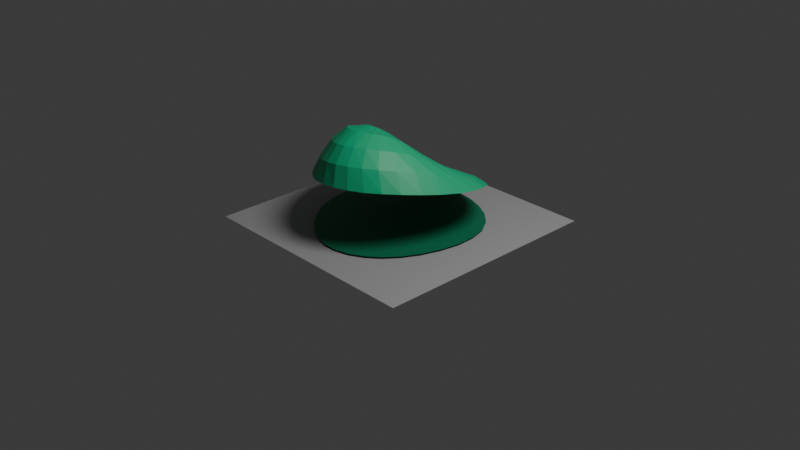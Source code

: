 # Source: 11_Projection_of_curved_surface.blend  (saved by Blender 4.2.66; exported with 4.5.12 LTS)
import bpy
from mathutils import Matrix  # noqa: F401  (used for matrix-valued properties, if any)

bpy.ops.wm.read_factory_settings(use_empty=True)
scene = bpy.context.scene
scene.name = 'Scene'

# ---- collections
col_collection = bpy.data.collections.new('Collection'); scene.collection.children.link(col_collection)

# ---- materials (node trees are filled in below, after node groups)
mat_material_002 = bpy.data.materials.new('Material.002')
mat_material_003 = bpy.data.materials.new('Material.003')
mat_material_001 = bpy.data.materials.new('Material.001')

# ---- material node trees
mat_material_002.use_nodes = True; mat_material_002.node_tree.nodes.clear()
_N = mat_material_002.node_tree.nodes; _L = mat_material_002.node_tree.links
n0 = _N.new('ShaderNodeBsdfPrincipled'); n0.name = 'Principled BSDF'; n0.location = (10, 300)
n0.inputs[0].default_value = (0.005181, 0.4852, 0.2195, 1.0)
n1 = _N.new('ShaderNodeOutputMaterial'); n1.name = 'Material Output'; n1.location = (300, 300)
_L.new(n0.outputs[0], n1.inputs[0])
n1.is_active_output = True
mat_material_003.use_nodes = True; mat_material_003.node_tree.nodes.clear()
_N = mat_material_003.node_tree.nodes; _L = mat_material_003.node_tree.links
n0 = _N.new('ShaderNodeBsdfPrincipled'); n0.name = 'Principled BSDF'; n0.location = (10, 300)
n0.inputs[0].default_value = (0.3773, 0.3773, 0.3773, 1.0)
n1 = _N.new('ShaderNodeOutputMaterial'); n1.name = 'Material Output'; n1.location = (300, 300)
_L.new(n0.outputs[0], n1.inputs[0])
n1.is_active_output = True
mat_material_001.use_nodes = True; mat_material_001.node_tree.nodes.clear()
_N = mat_material_001.node_tree.nodes; _L = mat_material_001.node_tree.links
n0 = _N.new('ShaderNodeBsdfPrincipled'); n0.name = 'Principled BSDF'; n0.location = (10, 300)
n0.inputs[0].default_value = (0.003676, 0.1779, 0.08438, 1.0)
n1 = _N.new('ShaderNodeOutputMaterial'); n1.name = 'Material Output'; n1.location = (300, 300)
_L.new(n0.outputs[0], n1.inputs[0])
n1.is_active_output = True

# ---- world
world_world = bpy.data.worlds.new('World'); scene.world = world_world
world_world.use_nodes = True; world_world.node_tree.nodes.clear()
_N = world_world.node_tree.nodes; _L = world_world.node_tree.links
n0 = _N.new('ShaderNodeOutputWorld'); n0.name = 'World Output'; n0.location = (300, 300)
n1 = _N.new('ShaderNodeBackground'); n1.name = 'Background'; n1.location = (10, 300)
n1.inputs[0].default_value = (0.05088, 0.05088, 0.05088, 1.0)
_L.new(n1.outputs[0], n0.inputs[0])
n0.is_active_output = True
world_world.color = (0.05088, 0.05088, 0.05088)
world_world.sun_shadow_jitter_overblur = 0.0

# ---- cameras
cam_camera = bpy.data.cameras.new('Camera')
cam_camera.clip_end = 100.0
cam_camera.ortho_scale = 7.314

# ---- lights
light_light = bpy.data.lights.new('Light', 'POINT')
light_light.energy = 1000.0
light_light.shadow_soft_size = 1.168

# ---- meshes
me_sphere = bpy.data.meshes.new('Sphere')
me_sphere.from_pydata([(-0.2049, 0.6131, 0.3254), (-0.1582, 0.8513, 0.1918), (-0.1552, 0.2146, 0.5996), (-0.128, 0.4443, 0.4293), (-0.0823, 0.625, 0.3313), (-0.03293, 0.7628, 0.261), (0.02378, 0.8596, 0.2074), (-0.1141, 0.2039, 0.6129), (-0.04587, 0.4285, 0.4489), (0.04684, 0.6127, 0.3647), (0.1312, 0.746, 0.303), (0.2108, 0.8342, 0.2502), (-0.07443, 0.1832, 0.6349), (0.0325, 0.3929, 0.4823), (0.1714, 0.5716, 0.4179), (0.2881, 0.6956, 0.3612), (0.3885, 0.7715, 0.3078), (-0.03668, 0.1544, 0.6652), (0.1043, 0.3405, 0.5269), (0.2844, 0.505, 0.4832), (0.4307, 0.6174, 0.427), (0.5484, 0.6775, 0.3708), (-0.002505, 0.1184, 0.7027), (0.1666, 0.2727, 0.5824), (0.3675, 0.4103, 0.5358), (0.5495, 0.5106, 0.4963), (0.6811, 0.5547, 0.4304), (-0.1381, -0.04095, 0.8619), (0.02664, 0.07527, 0.7476), (0.217, 0.189, 0.6507), (0.4289, 0.2884, 0.603), (0.6284, 0.3683, 0.5579), (0.7769, 0.4017, 0.4828), (0.04954, 0.02675, 0.7979), (0.2542, 0.09355, 0.7304), (0.4694, 0.147, 0.6867), (0.6714, 0.1994, 0.6218), (0.8245, 0.2195, 0.5208), (0.06512, -0.02505, 0.8507), (0.2769, -0.008997, 0.8166), (0.4899, 0.001246, 0.7751), (0.6838, 0.01652, 0.6925), (0.8309, 0.01982, 0.5575), (0.07256, -0.07778, 0.903), (0.2831, -0.1136, 0.9014), (0.4862, -0.1449, 0.8579), (0.6624, -0.1711, 0.7579), (0.7948, -0.1917, 0.5964), (0.07023, -0.1293, 0.9492), (0.2708, -0.2153, 0.9758), (0.4549, -0.2864, 0.9235), (0.6028, -0.3546, 0.8063), (0.7282, -0.3931, 0.6336), (0.05928, -0.177, 0.9888), (0.2398, -0.309, 1.032), (0.3934, -0.4206, 0.9663), (0.5189, -0.5199, 0.8422), (0.6374, -0.5679, 0.6608), (0.04058, -0.2184, 1.02), (0.1915, -0.3897, 1.067), (0.3099, -0.5399, 0.994), (0.4185, -0.6565, 0.8662), (0.5257, -0.7116, 0.6768), (0.01526, -0.2518, 1.043), (0.1311, -0.4527, 1.083), (0.2186, -0.6284, 1.008), (0.307, -0.7563, 0.8746), (0.3979, -0.8186, 0.6803), (-0.01522, -0.2757, 1.057), (0.06239, -0.4984, 1.089), (0.12, -0.689, 1.012), (0.1836, -0.8256, 0.8766), (0.2542, -0.8955, 0.6803), (-0.04969, -0.291, 1.065), (-0.009978, -0.5252, 1.09), (0.0174, -0.7205, 1.009), (0.05477, -0.8588, 0.8692), (0.1018, -0.9355, 0.6732), (-0.08649, -0.2967, 1.067), (-0.0818, -0.5299, 1.084), (-0.08337, -0.718, 0.9941), (-0.07343, -0.853, 0.8502), (-0.05157, -0.934, 0.656), (-0.1239, -0.2918, 1.062), (-0.1511, -0.5142, 1.074), (-0.1802, -0.6858, 0.9716), (-0.1979, -0.8128, 0.824), (-0.2017, -0.894, 0.6325), (-0.1606, -0.2769, 1.05), (-0.2159, -0.4801, 1.06), (-0.2709, -0.628, 0.9452), (-0.3156, -0.7428, 0.7948), (-0.3447, -0.8208, 0.6071), (-0.1957, -0.2531, 1.032), (-0.2752, -0.43, 1.042), (-0.3573, -0.5578, 0.9262), (-0.4233, -0.6485, 0.7665), (-0.4765, -0.7204, 0.584), (-0.2285, -0.2211, 1.007), (-0.329, -0.3665, 1.017), (-0.432, -0.4698, 0.9077), (-0.5193, -0.5384, 0.7448), (-0.5936, -0.5992, 0.5666), (-0.258, -0.1824, 0.9753), (-0.377, -0.2924, 0.9822), (-0.4931, -0.3677, 0.8886), (-0.6003, -0.4175, 0.7312), (-0.6927, -0.4646, 0.5581), (-0.2837, -0.139, 0.938), (-0.4185, -0.2114, 0.9376), (-0.5438, -0.2569, 0.8591), (-0.6603, -0.2845, 0.7207), (-0.7682, -0.3183, 0.5556), (-0.3048, -0.09264, 0.8958), (-0.4525, -0.1262, 0.8829), (-0.5834, -0.1414, 0.8171), (-0.7011, -0.1456, 0.7054), (-0.8155, -0.1622, 0.5556), (-0.3205, -0.04478, 0.8499), (-0.4775, -0.03935, 0.8192), (-0.6103, -0.02449, 0.7629), (-0.7249, -0.006691, 0.6782), (-0.8319, -0.0001082, 0.5548), (-0.3301, 0.00302, 0.8019), (-0.4921, 0.04658, 0.7489), (-0.6227, 0.09051, 0.6981), (-0.73, 0.1289, 0.6386), (-0.8232, 0.1601, 0.5413), (-0.3328, 0.04928, 0.7538), (-0.4946, 0.1293, 0.6754), (-0.6188, 0.2007, 0.6261), (-0.7152, 0.2583, 0.5869), (-0.794, 0.3111, 0.5078), (-0.3281, 0.0926, 0.7078), (-0.4833, 0.2068, 0.6033), (-0.5965, 0.3033, 0.5521), (-0.6803, 0.3787, 0.5232), (-0.7498, 0.4459, 0.447), (-0.3157, 0.1304, 0.6687), (-0.457, 0.277, 0.5377), (-0.5538, 0.3958, 0.4831), (-0.6342, 0.484, 0.4349), (-0.6859, 0.5636, 0.3708), (-0.2957, 0.1626, 0.6364), (-0.4153, 0.3367, 0.4858), (-0.4935, 0.4747, 0.4193), (-0.5649, 0.5739, 0.351), (-0.598, 0.6631, 0.2929), (-0.2685, 0.188, 0.6124), (-0.3582, 0.3854, 0.4495), (-0.4181, 0.5371, 0.3618), (-0.4679, 0.6475, 0.2872), (-0.4793, 0.7475, 0.2305), (-0.235, 0.2058, 0.5978), (-0.2868, 0.4214, 0.4319), (-0.3184, 0.584, 0.3348), (-0.3373, 0.7103, 0.2576), (-0.3267, 0.8129, 0.203), (-0.1966, 0.2149, 0.5935), (-0.2086, 0.4417, 0.4254), (-0.1911, 0.7499, 0.2467)], [], [(158, 27, 2), (159, 158, 2, 3), (0, 159, 3, 4), (160, 0, 4, 5), (1, 160, 5, 6), (2, 27, 7), (3, 2, 7, 8), (4, 3, 8, 9), (5, 4, 9, 10), (6, 5, 10, 11), (10, 9, 14, 15), (11, 10, 15, 16), (7, 27, 12), (8, 7, 12, 13), (9, 8, 13, 14), (12, 27, 17), (13, 12, 17, 18), (14, 13, 18, 19), (15, 14, 19, 20), (16, 15, 20, 21), (21, 20, 25, 26), (17, 27, 22), (18, 17, 22, 23), (19, 18, 23, 24), (20, 19, 24, 25), (22, 27, 28), (23, 22, 28, 29), (24, 23, 29, 30), (25, 24, 30, 31), (26, 25, 31, 32), (32, 31, 36, 37), (28, 27, 33), (29, 28, 33, 34), (30, 29, 34, 35), (31, 30, 35, 36), (34, 33, 38, 39), (35, 34, 39, 40), (36, 35, 40, 41), (37, 36, 41, 42), (33, 27, 38), (38, 27, 43), (39, 38, 43, 44), (40, 39, 44, 45), (41, 40, 45, 46), (42, 41, 46, 47), (45, 44, 49, 50), (46, 45, 50, 51), (47, 46, 51, 52), (43, 27, 48), (44, 43, 48, 49), (48, 27, 53), (49, 48, 53, 54), (50, 49, 54, 55), (51, 50, 55, 56), (52, 51, 56, 57), (55, 54, 59, 60), (56, 55, 60, 61), (57, 56, 61, 62), (53, 27, 58), (54, 53, 58, 59), (58, 27, 63), (59, 58, 63, 64), (60, 59, 64, 65), (61, 60, 65, 66), (62, 61, 66, 67), (66, 65, 70, 71), (67, 66, 71, 72), (63, 27, 68), (64, 63, 68, 69), (65, 64, 69, 70), (68, 27, 73), (69, 68, 73, 74), (70, 69, 74, 75), (71, 70, 75, 76), (72, 71, 76, 77), (76, 75, 80, 81), (77, 76, 81, 82), (73, 27, 78), (74, 73, 78, 79), (75, 74, 79, 80), (78, 27, 83), (79, 78, 83, 84), (80, 79, 84, 85), (81, 80, 85, 86), (82, 81, 86, 87), (87, 86, 91, 92), (83, 27, 88), (84, 83, 88, 89), (85, 84, 89, 90), (86, 85, 90, 91), (89, 88, 93, 94), (90, 89, 94, 95), (91, 90, 95, 96), (92, 91, 96, 97), (88, 27, 93), (93, 27, 98), (94, 93, 98, 99), (95, 94, 99, 100), (96, 95, 100, 101), (97, 96, 101, 102), (99, 98, 103, 104), (100, 99, 104, 105), (101, 100, 105, 106), (102, 101, 106, 107), (98, 27, 103), (103, 27, 108), (104, 103, 108, 109), (105, 104, 109, 110), (106, 105, 110, 111), (107, 106, 111, 112), (110, 109, 114, 115), (111, 110, 115, 116), (112, 111, 116, 117), (108, 27, 113), (109, 108, 113, 114), (113, 27, 118), (114, 113, 118, 119), (115, 114, 119, 120), (116, 115, 120, 121), (117, 116, 121, 122), (120, 119, 124, 125), (121, 120, 125, 126), (122, 121, 126, 127), (118, 27, 123), (119, 118, 123, 124), (123, 27, 128), (124, 123, 128, 129), (125, 124, 129, 130), (126, 125, 130, 131), (127, 126, 131, 132), (131, 130, 135, 136), (132, 131, 136, 137), (128, 27, 133), (129, 128, 133, 134), (130, 129, 134, 135), (133, 27, 138), (134, 133, 138, 139), (135, 134, 139, 140), (136, 135, 140, 141), (137, 136, 141, 142), (142, 141, 146, 147), (138, 27, 143), (139, 138, 143, 144), (140, 139, 144, 145), (141, 140, 145, 146), (143, 27, 148), (144, 143, 148, 149), (145, 144, 149, 150), (146, 145, 150, 151), (147, 146, 151, 152), (152, 151, 156, 157), (148, 27, 153), (149, 148, 153, 154), (150, 149, 154, 155), (151, 150, 155, 156), (154, 153, 158, 159), (155, 154, 159, 0), (156, 155, 0, 160), (157, 156, 160, 1), (153, 27, 158)])
_uv = me_sphere.uv_layers.new(name='UVMap')
_uv.uv.foreach_set('vector', [0.75, 0.9375, 0.7344, 1.0, 0.7188, 0.9375, 0.75, 0.875, 0.75, 0.9375, 0.7188, 0.9375, 0.7188, 0.875, 0.75, 0.8125, 0.75, 0.875, 0.7188, 0.875, 0.7188, 0.8125, 0.75, 0.75, 0.75, 0.8125, 0.7188, 0.8125, 0.7188, 0.75, 0.75, 0.6875, 0.75, 0.75, 0.7188, 0.75, 0.7188, 0.6875, 0.7188, 0.9375, 0.7031, 1.0, 0.6875, 0.9375, 0.7188, 0.875, 0.7188, 0.9375, 0.6875, 0.9375, 0.6875, 0.875, 0.7188, 0.8125, 0.7188, 0.875, 0.6875, 0.875, 0.6875, 0.8125, 0.7188, 0.75, 0.7188, 0.8125, 0.6875, 0.8125, 0.6875, 0.75, 0.7188, 0.6875, 0.7188, 0.75, 0.6875, 0.75, 0.6875, 0.6875, 0.6875, 0.75, 0.6875, 0.8125, 0.6562, 0.8125, 0.6562, 0.75, 0.6875, 0.6875, 0.6875, 0.75, 0.6562, 0.75, 0.6562, 0.6875, 0.6875, 0.9375, 0.6719, 1.0, 0.6562, 0.9375, 0.6875, 0.875, 0.6875, 0.9375, 0.6562, 0.9375, 0.6562, 0.875, 0.6875, 0.8125, 0.6875, 0.875, 0.6562, 0.875, 0.6562, 0.8125, 0.6562, 0.9375, 0.6406, 1.0, 0.625, 0.9375, 0.6562, 0.875, 0.6562, 0.9375, 0.625, 0.9375, 0.625, 0.875, 0.6562, 0.8125, 0.6562, 0.875, 0.625, 0.875, 0.625, 0.8125, 0.6562, 0.75, 0.6562, 0.8125, 0.625, 0.8125, 0.625, 0.75, 0.6562, 0.6875, 0.6562, 0.75, 0.625, 0.75, 0.625, 0.6875, 0.625, 0.6875, 0.625, 0.75, 0.5938, 0.75, 0.5938, 0.6875, 0.625, 0.9375, 0.6094, 1.0, 0.5938, 0.9375, 0.625, 0.875, 0.625, 0.9375, 0.5938, 0.9375, 0.5938, 0.875, 0.625, 0.8125, 0.625, 0.875, 0.5938, 0.875, 0.5938, 0.8125, 0.625, 0.75, 0.625, 0.8125, 0.5938, 0.8125, 0.5938, 0.75, 0.5938, 0.9375, 0.5781, 1.0, 0.5625, 0.9375, 0.5938, 0.875, 0.5938, 0.9375, 0.5625, 0.9375, 0.5625, 0.875, 0.5938, 0.8125, 0.5938, 0.875, 0.5625, 0.875, 0.5625, 0.8125, 0.5938, 0.75, 0.5938, 0.8125, 0.5625, 0.8125, 0.5625, 0.75, 0.5938, 0.6875, 0.5938, 0.75, 0.5625, 0.75, 0.5625, 0.6875, 0.5625, 0.6875, 0.5625, 0.75, 0.5312, 0.75, 0.5312, 0.6875, 0.5625, 0.9375, 0.5469, 1.0, 0.5312, 0.9375, 0.5625, 0.875, 0.5625, 0.9375, 0.5312, 0.9375, 0.5312, 0.875, 0.5625, 0.8125, 0.5625, 0.875, 0.5312, 0.875, 0.5312, 0.8125, 0.5625, 0.75, 0.5625, 0.8125, 0.5312, 0.8125, 0.5312, 0.75, 0.5312, 0.875, 0.5312, 0.9375, 0.5, 0.9375, 0.5, 0.875, 0.5312, 0.8125, 0.5312, 0.875, 0.5, 0.875, 0.5, 0.8125, 0.5312, 0.75, 0.5312, 0.8125, 0.5, 0.8125, 0.5, 0.75, 0.5312, 0.6875, 0.5312, 0.75, 0.5, 0.75, 0.5, 0.6875, 0.5312, 0.9375, 0.5156, 1.0, 0.5, 0.9375, 0.5, 0.9375, 0.4844, 1.0, 0.4688, 0.9375, 0.5, 0.875, 0.5, 0.9375, 0.4688, 0.9375, 0.4688, 0.875, 0.5, 0.8125, 0.5, 0.875, 0.4688, 0.875, 0.4688, 0.8125, 0.5, 0.75, 0.5, 0.8125, 0.4688, 0.8125, 0.4688, 0.75, 0.5, 0.6875, 0.5, 0.75, 0.4688, 0.75, 0.4687, 0.6875, 0.4688, 0.8125, 0.4688, 0.875, 0.4375, 0.875, 0.4375, 0.8125, 0.4688, 0.75, 0.4688, 0.8125, 0.4375, 0.8125, 0.4375, 0.75, 0.4687, 0.6875, 0.4688, 0.75, 0.4375, 0.75, 0.4375, 0.6875, 0.4688, 0.9375, 0.4531, 1.0, 0.4375, 0.9375, 0.4688, 0.875, 0.4688, 0.9375, 0.4375, 0.9375, 0.4375, 0.875, 0.4375, 0.9375, 0.4219, 1.0, 0.4062, 0.9375, 0.4375, 0.875, 0.4375, 0.9375, 0.4062, 0.9375, 0.4062, 0.875, 0.4375, 0.8125, 0.4375, 0.875, 0.4062, 0.875, 0.4062, 0.8125, 0.4375, 0.75, 0.4375, 0.8125, 0.4062, 0.8125, 0.4062, 0.75, 0.4375, 0.6875, 0.4375, 0.75, 0.4062, 0.75, 0.4062, 0.6875, 0.4062, 0.8125, 0.4062, 0.875, 0.375, 0.875, 0.375, 0.8125, 0.4062, 0.75, 0.4062, 0.8125, 0.375, 0.8125, 0.375, 0.75, 0.4062, 0.6875, 0.4062, 0.75, 0.375, 0.75, 0.375, 0.6875, 0.4062, 0.9375, 0.3906, 1.0, 0.375, 0.9375, 0.4062, 0.875, 0.4062, 0.9375, 0.375, 0.9375, 0.375, 0.875, 0.375, 0.9375, 0.3594, 1.0, 0.3438, 0.9375, 0.375, 0.875, 0.375, 0.9375, 0.3438, 0.9375, 0.3438, 0.875, 0.375, 0.8125, 0.375, 0.875, 0.3438, 0.875, 0.3438, 0.8125, 0.375, 0.75, 0.375, 0.8125, 0.3438, 0.8125, 0.3438, 0.75, 0.375, 0.6875, 0.375, 0.75, 0.3438, 0.75, 0.3438, 0.6875, 0.3438, 0.75, 0.3438, 0.8125, 0.3125, 0.8125, 0.3125, 0.75, 0.3438, 0.6875, 0.3438, 0.75, 0.3125, 0.75, 0.3125, 0.6875, 0.3438, 0.9375, 0.3281, 1.0, 0.3125, 0.9375, 0.3438, 0.875, 0.3438, 0.9375, 0.3125, 0.9375, 0.3125, 0.875, 0.3438, 0.8125, 0.3438, 0.875, 0.3125, 0.875, 0.3125, 0.8125, 0.3125, 0.9375, 0.2969, 1.0, 0.2812, 0.9375, 0.3125, 0.875, 0.3125, 0.9375, 0.2812, 0.9375, 0.2812, 0.875, 0.3125, 0.8125, 0.3125, 0.875, 0.2812, 0.875, 0.2812, 0.8125, 0.3125, 0.75, 0.3125, 0.8125, 0.2812, 0.8125, 0.2812, 0.75, 0.3125, 0.6875, 0.3125, 0.75, 0.2812, 0.75, 0.2812, 0.6875, 0.2812, 0.75, 0.2812, 0.8125, 0.25, 0.8125, 0.25, 0.75, 0.2812, 0.6875, 0.2812, 0.75, 0.25, 0.75, 0.25, 0.6875, 0.2812, 0.9375, 0.2656, 1.0, 0.25, 0.9375, 0.2812, 0.875, 0.2812, 0.9375, 0.25, 0.9375, 0.25, 0.875, 0.2812, 0.8125, 0.2812, 0.875, 0.25, 0.875, 0.25, 0.8125, 0.25, 0.9375, 0.2344, 1.0, 0.2188, 0.9375, 0.25, 0.875, 0.25, 0.9375, 0.2188, 0.9375, 0.2188, 0.875, 0.25, 0.8125, 0.25, 0.875, 0.2188, 0.875, 0.2188, 0.8125, 0.25, 0.75, 0.25, 0.8125, 0.2188, 0.8125, 0.2188, 0.75, 0.25, 0.6875, 0.25, 0.75, 0.2188, 0.75, 0.2188, 0.6875, 0.2188, 0.6875, 0.2188, 0.75, 0.1875, 0.75, 0.1875, 0.6875, 0.2188, 0.9375, 0.2031, 1.0, 0.1875, 0.9375, 0.2188, 0.875, 0.2188, 0.9375, 0.1875, 0.9375, 0.1875, 0.875, 0.2188, 0.8125, 0.2188, 0.875, 0.1875, 0.875, 0.1875, 0.8125, 0.2188, 0.75, 0.2188, 0.8125, 0.1875, 0.8125, 0.1875, 0.75, 0.1875, 0.875, 0.1875, 0.9375, 0.1563, 0.9375, 0.1562, 0.875, 0.1875, 0.8125, 0.1875, 0.875, 0.1562, 0.875, 0.1562, 0.8125, 0.1875, 0.75, 0.1875, 0.8125, 0.1562, 0.8125, 0.1562, 0.75, 0.1875, 0.6875, 0.1875, 0.75, 0.1562, 0.75, 0.1562, 0.6875, 0.1875, 0.9375, 0.1719, 1.0, 0.1563, 0.9375, 0.1563, 0.9375, 0.1406, 1.0, 0.125, 0.9375, 0.1562, 0.875, 0.1563, 0.9375, 0.125, 0.9375, 0.125, 0.875, 0.1562, 0.8125, 0.1562, 0.875, 0.125, 0.875, 0.125, 0.8125, 0.1562, 0.75, 0.1562, 0.8125, 0.125, 0.8125, 0.125, 0.75, 0.1562, 0.6875, 0.1562, 0.75, 0.125, 0.75, 0.125, 0.6875, 0.125, 0.875, 0.125, 0.9375, 0.09375, 0.9375, 0.09375, 0.875, 0.125, 0.8125, 0.125, 0.875, 0.09375, 0.875, 0.09375, 0.8125, 0.125, 0.75, 0.125, 0.8125, 0.09375, 0.8125, 0.09375, 0.75, 0.125, 0.6875, 0.125, 0.75, 0.09375, 0.75, 0.09375, 0.6875, 0.125, 0.9375, 0.1094, 1.0, 0.09375, 0.9375, 0.09375, 0.9375, 0.07812, 1.0, 0.0625, 0.9375, 0.09375, 0.875, 0.09375, 0.9375, 0.0625, 0.9375, 0.0625, 0.875, 0.09375, 0.8125, 0.09375, 0.875, 0.0625, 0.875, 0.0625, 0.8125, 0.09375, 0.75, 0.09375, 0.8125, 0.0625, 0.8125, 0.0625, 0.75, 0.09375, 0.6875, 0.09375, 0.75, 0.0625, 0.75, 0.0625, 0.6875, 0.0625, 0.8125, 0.0625, 0.875, 0.03125, 0.875, 0.03125, 0.8125, 0.0625, 0.75, 0.0625, 0.8125, 0.03125, 0.8125, 0.03125, 0.75, 0.0625, 0.6875, 0.0625, 0.75, 0.03125, 0.75, 0.03125, 0.6875, 0.0625, 0.9375, 0.04687, 1.0, 0.03125, 0.9375, 0.0625, 0.875, 0.0625, 0.9375, 0.03125, 0.9375, 0.03125, 0.875, 0.03125, 0.9375, 0.01562, 1.0, 0.0, 0.9375, 0.03125, 0.875, 0.03125, 0.9375, 0.0, 0.9375, 0.0, 0.875, 0.03125, 0.8125, 0.03125, 0.875, 0.0, 0.875, 0.0, 0.8125, 0.03125, 0.75, 0.03125, 0.8125, 0.0, 0.8125, 0.0, 0.75, 0.03125, 0.6875, 0.03125, 0.75, 0.0, 0.75, 0.0, 0.6875, 1.0, 0.8125, 1.0, 0.875, 0.9687, 0.875, 0.9687, 0.8125, 1.0, 0.75, 1.0, 0.8125, 0.9687, 0.8125, 0.9688, 0.75, 1.0, 0.6875, 1.0, 0.75, 0.9688, 0.75, 0.9687, 0.6875, 1.0, 0.9375, 0.9844, 1.0, 0.9688, 0.9375, 1.0, 0.875, 1.0, 0.9375, 0.9688, 0.9375, 0.9687, 0.875, 0.9688, 0.9375, 0.9531, 1.0, 0.9375, 0.9375, 0.9687, 0.875, 0.9688, 0.9375, 0.9375, 0.9375, 0.9375, 0.875, 0.9687, 0.8125, 0.9687, 0.875, 0.9375, 0.875, 0.9375, 0.8125, 0.9688, 0.75, 0.9687, 0.8125, 0.9375, 0.8125, 0.9375, 0.75, 0.9687, 0.6875, 0.9688, 0.75, 0.9375, 0.75, 0.9375, 0.6875, 0.9375, 0.75, 0.9375, 0.8125, 0.9062, 0.8125, 0.9062, 0.75, 0.9375, 0.6875, 0.9375, 0.75, 0.9062, 0.75, 0.9062, 0.6875, 0.9375, 0.9375, 0.9219, 1.0, 0.9062, 0.9375, 0.9375, 0.875, 0.9375, 0.9375, 0.9062, 0.9375, 0.9062, 0.875, 0.9375, 0.8125, 0.9375, 0.875, 0.9062, 0.875, 0.9062, 0.8125, 0.9062, 0.9375, 0.8906, 1.0, 0.875, 0.9375, 0.9062, 0.875, 0.9062, 0.9375, 0.875, 0.9375, 0.875, 0.875, 0.9062, 0.8125, 0.9062, 0.875, 0.875, 0.875, 0.875, 0.8125, 0.9062, 0.75, 0.9062, 0.8125, 0.875, 0.8125, 0.875, 0.75, 0.9062, 0.6875, 0.9062, 0.75, 0.875, 0.75, 0.875, 0.6875, 0.875, 0.6875, 0.875, 0.75, 0.8438, 0.75, 0.8437, 0.6875, 0.875, 0.9375, 0.8594, 1.0, 0.8438, 0.9375, 0.875, 0.875, 0.875, 0.9375, 0.8438, 0.9375, 0.8438, 0.875, 0.875, 0.8125, 0.875, 0.875, 0.8438, 0.875, 0.8437, 0.8125, 0.875, 0.75, 0.875, 0.8125, 0.8437, 0.8125, 0.8438, 0.75, 0.8438, 0.9375, 0.8281, 1.0, 0.8125, 0.9375, 0.8438, 0.875, 0.8438, 0.9375, 0.8125, 0.9375, 0.8125, 0.875, 0.8437, 0.8125, 0.8438, 0.875, 0.8125, 0.875, 0.8125, 0.8125, 0.8438, 0.75, 0.8437, 0.8125, 0.8125, 0.8125, 0.8125, 0.75, 0.8437, 0.6875, 0.8438, 0.75, 0.8125, 0.75, 0.8125, 0.6875, 0.8125, 0.6875, 0.8125, 0.75, 0.7812, 0.75, 0.7812, 0.6875, 0.8125, 0.9375, 0.7969, 1.0, 0.7812, 0.9375, 0.8125, 0.875, 0.8125, 0.9375, 0.7812, 0.9375, 0.7812, 0.875, 0.8125, 0.8125, 0.8125, 0.875, 0.7812, 0.875, 0.7812, 0.8125, 0.8125, 0.75, 0.8125, 0.8125, 0.7812, 0.8125, 0.7812, 0.75, 0.7812, 0.875, 0.7812, 0.9375, 0.75, 0.9375, 0.75, 0.875, 0.7812, 0.8125, 0.7812, 0.875, 0.75, 0.875, 0.75, 0.8125, 0.7812, 0.75, 0.7812, 0.8125, 0.75, 0.8125, 0.75, 0.75, 0.7812, 0.6875, 0.7812, 0.75, 0.75, 0.75, 0.75, 0.6875, 0.7812, 0.9375, 0.7656, 1.0, 0.75, 0.9375])
me_sphere.materials.append(mat_material_002)
me_sphere.update()
me_plane = bpy.data.meshes.new('Plane')
me_plane.from_pydata([(-1.0, -1.0, 0.0), (1.0, -1.0, 0.0), (-1.0, 1.0, 0.0), (1.0, 1.0, 0.0)], [], [(0, 1, 3, 2)])
_uv = me_plane.uv_layers.new(name='UVMap')
_uv.uv.foreach_set('vector', [0.0, 0.0, 1.0, 0.0, 1.0, 1.0, 0.0, 1.0])
me_plane.materials.append(mat_material_003)
me_plane.update()
me_projected_surface = bpy.data.meshes.new('Projected_Surface')
me_projected_surface.from_pydata([(-0.2049, 0.6131, 0.0), (-0.1582, 0.8513, 0.0), (-0.1552, 0.2146, 0.0), (-0.128, 0.4443, 0.0), (-0.0823, 0.625, 0.0), (-0.03293, 0.7628, 0.0), (0.02378, 0.8596, 0.0), (-0.1141, 0.2039, 0.0), (-0.04587, 0.4285, 0.0), (0.04684, 0.6127, 0.0), (0.1312, 0.746, 0.0), (0.2108, 0.8342, 0.0), (-0.07443, 0.1832, 0.0), (0.0325, 0.3929, 0.0), (0.1714, 0.5716, 0.0), (0.2881, 0.6956, 0.0), (0.3885, 0.7715, 0.0), (-0.03668, 0.1544, 0.0), (0.1043, 0.3405, 0.0), (0.2844, 0.505, 0.0), (0.4307, 0.6174, 0.0), (0.5484, 0.6775, 0.0), (-0.002505, 0.1184, 0.0), (0.1666, 0.2727, 0.0), (0.3675, 0.4103, 0.0), (0.5495, 0.5106, 0.0), (0.6811, 0.5547, 0.0), (-0.1381, -0.04095, 0.0), (0.02664, 0.07527, 0.0), (0.217, 0.189, 0.0), (0.4289, 0.2884, 0.0), (0.6284, 0.3683, 0.0), (0.7769, 0.4017, 0.0), (0.04954, 0.02675, 0.0), (0.2542, 0.09355, 0.0), (0.4694, 0.147, 0.0), (0.6714, 0.1994, 0.0), (0.8245, 0.2195, 0.0), (0.06512, -0.02505, 0.0), (0.2769, -0.008997, 0.0), (0.4899, 0.001246, 0.0), (0.6838, 0.01652, 0.0), (0.8309, 0.01982, 0.0), (0.07256, -0.07778, 0.0), (0.2831, -0.1136, 0.0), (0.4862, -0.1449, 0.0), (0.6624, -0.1711, 0.0), (0.7948, -0.1917, 0.0), (0.07023, -0.1293, 0.0), (0.2708, -0.2153, 0.0), (0.4549, -0.2864, 0.0), (0.6028, -0.3546, 0.0), (0.7282, -0.3931, 0.0), (0.05928, -0.177, 0.0), (0.2398, -0.309, 0.0), (0.3934, -0.4206, 0.0), (0.5189, -0.5199, 0.0), (0.6374, -0.5679, 0.0), (0.04058, -0.2184, 0.0), (0.1915, -0.3897, 0.0), (0.3099, -0.5399, 0.0), (0.4185, -0.6565, 0.0), (0.5257, -0.7116, 0.0), (0.01526, -0.2518, 0.0), (0.1311, -0.4527, 0.0), (0.2186, -0.6284, 0.0), (0.307, -0.7563, 0.0), (0.3979, -0.8186, 0.0), (-0.01522, -0.2757, 0.0), (0.06239, -0.4984, 0.0), (0.12, -0.689, 0.0), (0.1836, -0.8256, 0.0), (0.2542, -0.8955, 0.0), (-0.04969, -0.291, 0.0), (-0.009978, -0.5252, 0.0), (0.0174, -0.7205, 0.0), (0.05477, -0.8588, 0.0), (0.1018, -0.9355, 0.0), (-0.08649, -0.2967, 0.0), (-0.0818, -0.5299, 0.0), (-0.08337, -0.718, 0.0), (-0.07343, -0.853, 0.0), (-0.05157, -0.934, 0.0), (-0.1239, -0.2918, 0.0), (-0.1511, -0.5142, 0.0), (-0.1802, -0.6858, 0.0), (-0.1979, -0.8128, 0.0), (-0.2017, -0.894, 0.0), (-0.1606, -0.2769, 0.0), (-0.2159, -0.4801, 0.0), (-0.2709, -0.628, 0.0), (-0.3156, -0.7428, 0.0), (-0.3447, -0.8208, 0.0), (-0.1957, -0.2531, 0.0), (-0.2752, -0.43, 0.0), (-0.3573, -0.5578, 0.0), (-0.4233, -0.6485, 0.0), (-0.4765, -0.7204, 0.0), (-0.2285, -0.2211, 0.0), (-0.329, -0.3665, 0.0), (-0.432, -0.4698, 0.0), (-0.5193, -0.5384, 0.0), (-0.5936, -0.5992, 0.0), (-0.258, -0.1824, 0.0), (-0.377, -0.2924, 0.0), (-0.4931, -0.3677, 0.0), (-0.6003, -0.4175, 0.0), (-0.6927, -0.4646, 0.0), (-0.2837, -0.139, 0.0), (-0.4185, -0.2114, 0.0), (-0.5438, -0.2569, 0.0), (-0.6603, -0.2845, 0.0), (-0.7682, -0.3183, 0.0), (-0.3048, -0.09264, 0.0), (-0.4525, -0.1262, 0.0), (-0.5834, -0.1414, 0.0), (-0.7011, -0.1456, 0.0), (-0.8155, -0.1622, 0.0), (-0.3205, -0.04478, 0.0), (-0.4775, -0.03935, 0.0), (-0.6103, -0.02449, 0.0), (-0.7249, -0.006691, 0.0), (-0.8319, -0.0001082, 0.0), (-0.3301, 0.00302, 0.0), (-0.4921, 0.04658, 0.0), (-0.6227, 0.09051, 0.0), (-0.73, 0.1289, 0.0), (-0.8232, 0.1601, 0.0), (-0.3328, 0.04928, 0.0), (-0.4946, 0.1293, 0.0), (-0.6188, 0.2007, 0.0), (-0.7152, 0.2583, 0.0), (-0.794, 0.3111, 0.0), (-0.3281, 0.0926, 0.0), (-0.4833, 0.2068, 0.0), (-0.5965, 0.3033, 0.0), (-0.6803, 0.3787, 0.0), (-0.7498, 0.4459, 0.0), (-0.3157, 0.1304, 0.0), (-0.457, 0.277, 0.0), (-0.5538, 0.3958, 0.0), (-0.6342, 0.484, 0.0), (-0.6859, 0.5636, 0.0), (-0.2957, 0.1626, 0.0), (-0.4153, 0.3367, 0.0), (-0.4935, 0.4747, 0.0), (-0.5649, 0.5739, 0.0), (-0.598, 0.6631, 0.0), (-0.2685, 0.188, 0.0), (-0.3582, 0.3854, 0.0), (-0.4181, 0.5371, 0.0), (-0.4679, 0.6475, 0.0), (-0.4793, 0.7475, 0.0), (-0.235, 0.2058, 0.0), (-0.2868, 0.4214, 0.0), (-0.3184, 0.584, 0.0), (-0.3373, 0.7103, 0.0), (-0.3267, 0.8129, 0.0), (-0.1966, 0.2149, 0.0), (-0.2086, 0.4417, 0.0), (-0.1911, 0.7499, 0.0)], [], [(158, 27, 2), (159, 158, 2, 3), (0, 159, 3, 4), (160, 0, 4, 5), (1, 160, 5, 6), (2, 27, 7), (3, 2, 7, 8), (4, 3, 8, 9), (5, 4, 9, 10), (6, 5, 10, 11), (10, 9, 14, 15), (11, 10, 15, 16), (7, 27, 12), (8, 7, 12, 13), (9, 8, 13, 14), (12, 27, 17), (13, 12, 17, 18), (14, 13, 18, 19), (15, 14, 19, 20), (16, 15, 20, 21), (21, 20, 25, 26), (17, 27, 22), (18, 17, 22, 23), (19, 18, 23, 24), (20, 19, 24, 25), (22, 27, 28), (23, 22, 28, 29), (24, 23, 29, 30), (25, 24, 30, 31), (26, 25, 31, 32), (32, 31, 36, 37), (28, 27, 33), (29, 28, 33, 34), (30, 29, 34, 35), (31, 30, 35, 36), (34, 33, 38, 39), (35, 34, 39, 40), (36, 35, 40, 41), (37, 36, 41, 42), (33, 27, 38), (38, 27, 43), (39, 38, 43, 44), (40, 39, 44, 45), (41, 40, 45, 46), (42, 41, 46, 47), (45, 44, 49, 50), (46, 45, 50, 51), (47, 46, 51, 52), (43, 27, 48), (44, 43, 48, 49), (48, 27, 53), (49, 48, 53, 54), (50, 49, 54, 55), (51, 50, 55, 56), (52, 51, 56, 57), (55, 54, 59, 60), (56, 55, 60, 61), (57, 56, 61, 62), (53, 27, 58), (54, 53, 58, 59), (58, 27, 63), (59, 58, 63, 64), (60, 59, 64, 65), (61, 60, 65, 66), (62, 61, 66, 67), (66, 65, 70, 71), (67, 66, 71, 72), (63, 27, 68), (64, 63, 68, 69), (65, 64, 69, 70), (68, 27, 73), (69, 68, 73, 74), (70, 69, 74, 75), (71, 70, 75, 76), (72, 71, 76, 77), (76, 75, 80, 81), (77, 76, 81, 82), (73, 27, 78), (74, 73, 78, 79), (75, 74, 79, 80), (78, 27, 83), (79, 78, 83, 84), (80, 79, 84, 85), (81, 80, 85, 86), (82, 81, 86, 87), (87, 86, 91, 92), (83, 27, 88), (84, 83, 88, 89), (85, 84, 89, 90), (86, 85, 90, 91), (89, 88, 93, 94), (90, 89, 94, 95), (91, 90, 95, 96), (92, 91, 96, 97), (88, 27, 93), (93, 27, 98), (94, 93, 98, 99), (95, 94, 99, 100), (96, 95, 100, 101), (97, 96, 101, 102), (99, 98, 103, 104), (100, 99, 104, 105), (101, 100, 105, 106), (102, 101, 106, 107), (98, 27, 103), (103, 27, 108), (104, 103, 108, 109), (105, 104, 109, 110), (106, 105, 110, 111), (107, 106, 111, 112), (110, 109, 114, 115), (111, 110, 115, 116), (112, 111, 116, 117), (108, 27, 113), (109, 108, 113, 114), (113, 27, 118), (114, 113, 118, 119), (115, 114, 119, 120), (116, 115, 120, 121), (117, 116, 121, 122), (120, 119, 124, 125), (121, 120, 125, 126), (122, 121, 126, 127), (118, 27, 123), (119, 118, 123, 124), (123, 27, 128), (124, 123, 128, 129), (125, 124, 129, 130), (126, 125, 130, 131), (127, 126, 131, 132), (131, 130, 135, 136), (132, 131, 136, 137), (128, 27, 133), (129, 128, 133, 134), (130, 129, 134, 135), (133, 27, 138), (134, 133, 138, 139), (135, 134, 139, 140), (136, 135, 140, 141), (137, 136, 141, 142), (142, 141, 146, 147), (138, 27, 143), (139, 138, 143, 144), (140, 139, 144, 145), (141, 140, 145, 146), (143, 27, 148), (144, 143, 148, 149), (145, 144, 149, 150), (146, 145, 150, 151), (147, 146, 151, 152), (152, 151, 156, 157), (148, 27, 153), (149, 148, 153, 154), (150, 149, 154, 155), (151, 150, 155, 156), (154, 153, 158, 159), (155, 154, 159, 0), (156, 155, 0, 160), (157, 156, 160, 1), (153, 27, 158)])
_uv = me_projected_surface.uv_layers.new(name='UVMap')
_uv.uv.foreach_set('vector', [0.75, 0.9375, 0.7344, 1.0, 0.7188, 0.9375, 0.75, 0.875, 0.75, 0.9375, 0.7188, 0.9375, 0.7188, 0.875, 0.75, 0.8125, 0.75, 0.875, 0.7188, 0.875, 0.7188, 0.8125, 0.75, 0.75, 0.75, 0.8125, 0.7188, 0.8125, 0.7188, 0.75, 0.75, 0.6875, 0.75, 0.75, 0.7188, 0.75, 0.7188, 0.6875, 0.7188, 0.9375, 0.7031, 1.0, 0.6875, 0.9375, 0.7188, 0.875, 0.7188, 0.9375, 0.6875, 0.9375, 0.6875, 0.875, 0.7188, 0.8125, 0.7188, 0.875, 0.6875, 0.875, 0.6875, 0.8125, 0.7188, 0.75, 0.7188, 0.8125, 0.6875, 0.8125, 0.6875, 0.75, 0.7188, 0.6875, 0.7188, 0.75, 0.6875, 0.75, 0.6875, 0.6875, 0.6875, 0.75, 0.6875, 0.8125, 0.6562, 0.8125, 0.6562, 0.75, 0.6875, 0.6875, 0.6875, 0.75, 0.6562, 0.75, 0.6562, 0.6875, 0.6875, 0.9375, 0.6719, 1.0, 0.6562, 0.9375, 0.6875, 0.875, 0.6875, 0.9375, 0.6562, 0.9375, 0.6562, 0.875, 0.6875, 0.8125, 0.6875, 0.875, 0.6562, 0.875, 0.6562, 0.8125, 0.6562, 0.9375, 0.6406, 1.0, 0.625, 0.9375, 0.6562, 0.875, 0.6562, 0.9375, 0.625, 0.9375, 0.625, 0.875, 0.6562, 0.8125, 0.6562, 0.875, 0.625, 0.875, 0.625, 0.8125, 0.6562, 0.75, 0.6562, 0.8125, 0.625, 0.8125, 0.625, 0.75, 0.6562, 0.6875, 0.6562, 0.75, 0.625, 0.75, 0.625, 0.6875, 0.625, 0.6875, 0.625, 0.75, 0.5938, 0.75, 0.5938, 0.6875, 0.625, 0.9375, 0.6094, 1.0, 0.5938, 0.9375, 0.625, 0.875, 0.625, 0.9375, 0.5938, 0.9375, 0.5938, 0.875, 0.625, 0.8125, 0.625, 0.875, 0.5938, 0.875, 0.5938, 0.8125, 0.625, 0.75, 0.625, 0.8125, 0.5938, 0.8125, 0.5938, 0.75, 0.5938, 0.9375, 0.5781, 1.0, 0.5625, 0.9375, 0.5938, 0.875, 0.5938, 0.9375, 0.5625, 0.9375, 0.5625, 0.875, 0.5938, 0.8125, 0.5938, 0.875, 0.5625, 0.875, 0.5625, 0.8125, 0.5938, 0.75, 0.5938, 0.8125, 0.5625, 0.8125, 0.5625, 0.75, 0.5938, 0.6875, 0.5938, 0.75, 0.5625, 0.75, 0.5625, 0.6875, 0.5625, 0.6875, 0.5625, 0.75, 0.5312, 0.75, 0.5312, 0.6875, 0.5625, 0.9375, 0.5469, 1.0, 0.5312, 0.9375, 0.5625, 0.875, 0.5625, 0.9375, 0.5312, 0.9375, 0.5312, 0.875, 0.5625, 0.8125, 0.5625, 0.875, 0.5312, 0.875, 0.5312, 0.8125, 0.5625, 0.75, 0.5625, 0.8125, 0.5312, 0.8125, 0.5312, 0.75, 0.5312, 0.875, 0.5312, 0.9375, 0.5, 0.9375, 0.5, 0.875, 0.5312, 0.8125, 0.5312, 0.875, 0.5, 0.875, 0.5, 0.8125, 0.5312, 0.75, 0.5312, 0.8125, 0.5, 0.8125, 0.5, 0.75, 0.5312, 0.6875, 0.5312, 0.75, 0.5, 0.75, 0.5, 0.6875, 0.5312, 0.9375, 0.5156, 1.0, 0.5, 0.9375, 0.5, 0.9375, 0.4844, 1.0, 0.4688, 0.9375, 0.5, 0.875, 0.5, 0.9375, 0.4688, 0.9375, 0.4688, 0.875, 0.5, 0.8125, 0.5, 0.875, 0.4688, 0.875, 0.4688, 0.8125, 0.5, 0.75, 0.5, 0.8125, 0.4688, 0.8125, 0.4688, 0.75, 0.5, 0.6875, 0.5, 0.75, 0.4688, 0.75, 0.4687, 0.6875, 0.4688, 0.8125, 0.4688, 0.875, 0.4375, 0.875, 0.4375, 0.8125, 0.4688, 0.75, 0.4688, 0.8125, 0.4375, 0.8125, 0.4375, 0.75, 0.4687, 0.6875, 0.4688, 0.75, 0.4375, 0.75, 0.4375, 0.6875, 0.4688, 0.9375, 0.4531, 1.0, 0.4375, 0.9375, 0.4688, 0.875, 0.4688, 0.9375, 0.4375, 0.9375, 0.4375, 0.875, 0.4375, 0.9375, 0.4219, 1.0, 0.4062, 0.9375, 0.4375, 0.875, 0.4375, 0.9375, 0.4062, 0.9375, 0.4062, 0.875, 0.4375, 0.8125, 0.4375, 0.875, 0.4062, 0.875, 0.4062, 0.8125, 0.4375, 0.75, 0.4375, 0.8125, 0.4062, 0.8125, 0.4062, 0.75, 0.4375, 0.6875, 0.4375, 0.75, 0.4062, 0.75, 0.4062, 0.6875, 0.4062, 0.8125, 0.4062, 0.875, 0.375, 0.875, 0.375, 0.8125, 0.4062, 0.75, 0.4062, 0.8125, 0.375, 0.8125, 0.375, 0.75, 0.4062, 0.6875, 0.4062, 0.75, 0.375, 0.75, 0.375, 0.6875, 0.4062, 0.9375, 0.3906, 1.0, 0.375, 0.9375, 0.4062, 0.875, 0.4062, 0.9375, 0.375, 0.9375, 0.375, 0.875, 0.375, 0.9375, 0.3594, 1.0, 0.3438, 0.9375, 0.375, 0.875, 0.375, 0.9375, 0.3438, 0.9375, 0.3438, 0.875, 0.375, 0.8125, 0.375, 0.875, 0.3438, 0.875, 0.3438, 0.8125, 0.375, 0.75, 0.375, 0.8125, 0.3438, 0.8125, 0.3438, 0.75, 0.375, 0.6875, 0.375, 0.75, 0.3438, 0.75, 0.3438, 0.6875, 0.3438, 0.75, 0.3438, 0.8125, 0.3125, 0.8125, 0.3125, 0.75, 0.3438, 0.6875, 0.3438, 0.75, 0.3125, 0.75, 0.3125, 0.6875, 0.3438, 0.9375, 0.3281, 1.0, 0.3125, 0.9375, 0.3438, 0.875, 0.3438, 0.9375, 0.3125, 0.9375, 0.3125, 0.875, 0.3438, 0.8125, 0.3438, 0.875, 0.3125, 0.875, 0.3125, 0.8125, 0.3125, 0.9375, 0.2969, 1.0, 0.2812, 0.9375, 0.3125, 0.875, 0.3125, 0.9375, 0.2812, 0.9375, 0.2812, 0.875, 0.3125, 0.8125, 0.3125, 0.875, 0.2812, 0.875, 0.2812, 0.8125, 0.3125, 0.75, 0.3125, 0.8125, 0.2812, 0.8125, 0.2812, 0.75, 0.3125, 0.6875, 0.3125, 0.75, 0.2812, 0.75, 0.2812, 0.6875, 0.2812, 0.75, 0.2812, 0.8125, 0.25, 0.8125, 0.25, 0.75, 0.2812, 0.6875, 0.2812, 0.75, 0.25, 0.75, 0.25, 0.6875, 0.2812, 0.9375, 0.2656, 1.0, 0.25, 0.9375, 0.2812, 0.875, 0.2812, 0.9375, 0.25, 0.9375, 0.25, 0.875, 0.2812, 0.8125, 0.2812, 0.875, 0.25, 0.875, 0.25, 0.8125, 0.25, 0.9375, 0.2344, 1.0, 0.2188, 0.9375, 0.25, 0.875, 0.25, 0.9375, 0.2188, 0.9375, 0.2188, 0.875, 0.25, 0.8125, 0.25, 0.875, 0.2188, 0.875, 0.2188, 0.8125, 0.25, 0.75, 0.25, 0.8125, 0.2188, 0.8125, 0.2188, 0.75, 0.25, 0.6875, 0.25, 0.75, 0.2188, 0.75, 0.2188, 0.6875, 0.2188, 0.6875, 0.2188, 0.75, 0.1875, 0.75, 0.1875, 0.6875, 0.2188, 0.9375, 0.2031, 1.0, 0.1875, 0.9375, 0.2188, 0.875, 0.2188, 0.9375, 0.1875, 0.9375, 0.1875, 0.875, 0.2188, 0.8125, 0.2188, 0.875, 0.1875, 0.875, 0.1875, 0.8125, 0.2188, 0.75, 0.2188, 0.8125, 0.1875, 0.8125, 0.1875, 0.75, 0.1875, 0.875, 0.1875, 0.9375, 0.1563, 0.9375, 0.1562, 0.875, 0.1875, 0.8125, 0.1875, 0.875, 0.1562, 0.875, 0.1562, 0.8125, 0.1875, 0.75, 0.1875, 0.8125, 0.1562, 0.8125, 0.1562, 0.75, 0.1875, 0.6875, 0.1875, 0.75, 0.1562, 0.75, 0.1562, 0.6875, 0.1875, 0.9375, 0.1719, 1.0, 0.1563, 0.9375, 0.1563, 0.9375, 0.1406, 1.0, 0.125, 0.9375, 0.1562, 0.875, 0.1563, 0.9375, 0.125, 0.9375, 0.125, 0.875, 0.1562, 0.8125, 0.1562, 0.875, 0.125, 0.875, 0.125, 0.8125, 0.1562, 0.75, 0.1562, 0.8125, 0.125, 0.8125, 0.125, 0.75, 0.1562, 0.6875, 0.1562, 0.75, 0.125, 0.75, 0.125, 0.6875, 0.125, 0.875, 0.125, 0.9375, 0.09375, 0.9375, 0.09375, 0.875, 0.125, 0.8125, 0.125, 0.875, 0.09375, 0.875, 0.09375, 0.8125, 0.125, 0.75, 0.125, 0.8125, 0.09375, 0.8125, 0.09375, 0.75, 0.125, 0.6875, 0.125, 0.75, 0.09375, 0.75, 0.09375, 0.6875, 0.125, 0.9375, 0.1094, 1.0, 0.09375, 0.9375, 0.09375, 0.9375, 0.07812, 1.0, 0.0625, 0.9375, 0.09375, 0.875, 0.09375, 0.9375, 0.0625, 0.9375, 0.0625, 0.875, 0.09375, 0.8125, 0.09375, 0.875, 0.0625, 0.875, 0.0625, 0.8125, 0.09375, 0.75, 0.09375, 0.8125, 0.0625, 0.8125, 0.0625, 0.75, 0.09375, 0.6875, 0.09375, 0.75, 0.0625, 0.75, 0.0625, 0.6875, 0.0625, 0.8125, 0.0625, 0.875, 0.03125, 0.875, 0.03125, 0.8125, 0.0625, 0.75, 0.0625, 0.8125, 0.03125, 0.8125, 0.03125, 0.75, 0.0625, 0.6875, 0.0625, 0.75, 0.03125, 0.75, 0.03125, 0.6875, 0.0625, 0.9375, 0.04687, 1.0, 0.03125, 0.9375, 0.0625, 0.875, 0.0625, 0.9375, 0.03125, 0.9375, 0.03125, 0.875, 0.03125, 0.9375, 0.01562, 1.0, 0.0, 0.9375, 0.03125, 0.875, 0.03125, 0.9375, 0.0, 0.9375, 0.0, 0.875, 0.03125, 0.8125, 0.03125, 0.875, 0.0, 0.875, 0.0, 0.8125, 0.03125, 0.75, 0.03125, 0.8125, 0.0, 0.8125, 0.0, 0.75, 0.03125, 0.6875, 0.03125, 0.75, 0.0, 0.75, 0.0, 0.6875, 1.0, 0.8125, 1.0, 0.875, 0.9687, 0.875, 0.9687, 0.8125, 1.0, 0.75, 1.0, 0.8125, 0.9687, 0.8125, 0.9688, 0.75, 1.0, 0.6875, 1.0, 0.75, 0.9688, 0.75, 0.9687, 0.6875, 1.0, 0.9375, 0.9844, 1.0, 0.9688, 0.9375, 1.0, 0.875, 1.0, 0.9375, 0.9688, 0.9375, 0.9687, 0.875, 0.9688, 0.9375, 0.9531, 1.0, 0.9375, 0.9375, 0.9687, 0.875, 0.9688, 0.9375, 0.9375, 0.9375, 0.9375, 0.875, 0.9687, 0.8125, 0.9687, 0.875, 0.9375, 0.875, 0.9375, 0.8125, 0.9688, 0.75, 0.9687, 0.8125, 0.9375, 0.8125, 0.9375, 0.75, 0.9687, 0.6875, 0.9688, 0.75, 0.9375, 0.75, 0.9375, 0.6875, 0.9375, 0.75, 0.9375, 0.8125, 0.9062, 0.8125, 0.9062, 0.75, 0.9375, 0.6875, 0.9375, 0.75, 0.9062, 0.75, 0.9062, 0.6875, 0.9375, 0.9375, 0.9219, 1.0, 0.9062, 0.9375, 0.9375, 0.875, 0.9375, 0.9375, 0.9062, 0.9375, 0.9062, 0.875, 0.9375, 0.8125, 0.9375, 0.875, 0.9062, 0.875, 0.9062, 0.8125, 0.9062, 0.9375, 0.8906, 1.0, 0.875, 0.9375, 0.9062, 0.875, 0.9062, 0.9375, 0.875, 0.9375, 0.875, 0.875, 0.9062, 0.8125, 0.9062, 0.875, 0.875, 0.875, 0.875, 0.8125, 0.9062, 0.75, 0.9062, 0.8125, 0.875, 0.8125, 0.875, 0.75, 0.9062, 0.6875, 0.9062, 0.75, 0.875, 0.75, 0.875, 0.6875, 0.875, 0.6875, 0.875, 0.75, 0.8438, 0.75, 0.8437, 0.6875, 0.875, 0.9375, 0.8594, 1.0, 0.8438, 0.9375, 0.875, 0.875, 0.875, 0.9375, 0.8438, 0.9375, 0.8438, 0.875, 0.875, 0.8125, 0.875, 0.875, 0.8438, 0.875, 0.8437, 0.8125, 0.875, 0.75, 0.875, 0.8125, 0.8437, 0.8125, 0.8438, 0.75, 0.8438, 0.9375, 0.8281, 1.0, 0.8125, 0.9375, 0.8438, 0.875, 0.8438, 0.9375, 0.8125, 0.9375, 0.8125, 0.875, 0.8437, 0.8125, 0.8438, 0.875, 0.8125, 0.875, 0.8125, 0.8125, 0.8438, 0.75, 0.8437, 0.8125, 0.8125, 0.8125, 0.8125, 0.75, 0.8437, 0.6875, 0.8438, 0.75, 0.8125, 0.75, 0.8125, 0.6875, 0.8125, 0.6875, 0.8125, 0.75, 0.7812, 0.75, 0.7812, 0.6875, 0.8125, 0.9375, 0.7969, 1.0, 0.7812, 0.9375, 0.8125, 0.875, 0.8125, 0.9375, 0.7812, 0.9375, 0.7812, 0.875, 0.8125, 0.8125, 0.8125, 0.875, 0.7812, 0.875, 0.7812, 0.8125, 0.8125, 0.75, 0.8125, 0.8125, 0.7812, 0.8125, 0.7812, 0.75, 0.7812, 0.875, 0.7812, 0.9375, 0.75, 0.9375, 0.75, 0.875, 0.7812, 0.8125, 0.7812, 0.875, 0.75, 0.875, 0.75, 0.8125, 0.7812, 0.75, 0.7812, 0.8125, 0.75, 0.8125, 0.75, 0.75, 0.7812, 0.6875, 0.7812, 0.75, 0.75, 0.75, 0.75, 0.6875, 0.7812, 0.9375, 0.7656, 1.0, 0.75, 0.9375])
me_projected_surface.materials.append(mat_material_001)
me_projected_surface.update()

# ---- objects
ob_light = bpy.data.objects.new('Light', light_light)
ob_camera = bpy.data.objects.new('Camera', cam_camera)
ob_curved_surface = bpy.data.objects.new('Curved_surface', me_sphere)
ob_planexy = bpy.data.objects.new('PlaneXY', me_plane)
ob_projected_surface = bpy.data.objects.new('Projected_Surface', me_projected_surface)

# ---- transforms, parenting, visibility, modifiers, constraints
ob_light.location = (3.626, 0.1888, 5.904)
ob_light.rotation_euler = (0.6503, 0.05522, 1.866)
ob_light.lock_rotations_4d = False
ob_light.empty_display_type = 'ARROWS'
ob_light.color = (0.0, 0.0, 0.0, 0.0)
ob_light.lineart.crease_threshold = 0.0
ob_camera.location = (7.359, -6.926, 4.958)
ob_camera.rotation_euler = (1.109, 0.0, 0.8149)
ob_camera.lock_rotations_4d = False
ob_camera.empty_display_type = 'ARROWS'
ob_camera.color = (0.0, 0.0, 0.0, 0.0)
ob_camera.display_type = 'WIRE'
ob_camera.lineart.crease_threshold = 0.0
ob_curved_surface.location = (0.0, 0.0, 0.0)
ob_planexy.location = (0.0, 0.0, 0.0)
ob_planexy.scale = (1.251, 1.251, 1.251)
ob_projected_surface.location = (0.0, 0.0, 0.02131)

# ---- collection membership
col_collection.objects.link(ob_light)
col_collection.objects.link(ob_camera)
col_collection.objects.link(ob_curved_surface)
col_collection.objects.link(ob_planexy)
col_collection.objects.link(ob_projected_surface)

# ---- scene / render settings (as saved in the file)
scene.camera = ob_camera
scene.frame_start = 1; scene.frame_end = 250; scene.frame_set(1)
scene.render.engine = 'BLENDER_EEVEE_NEXT'
bpy.context.view_layer.update()
